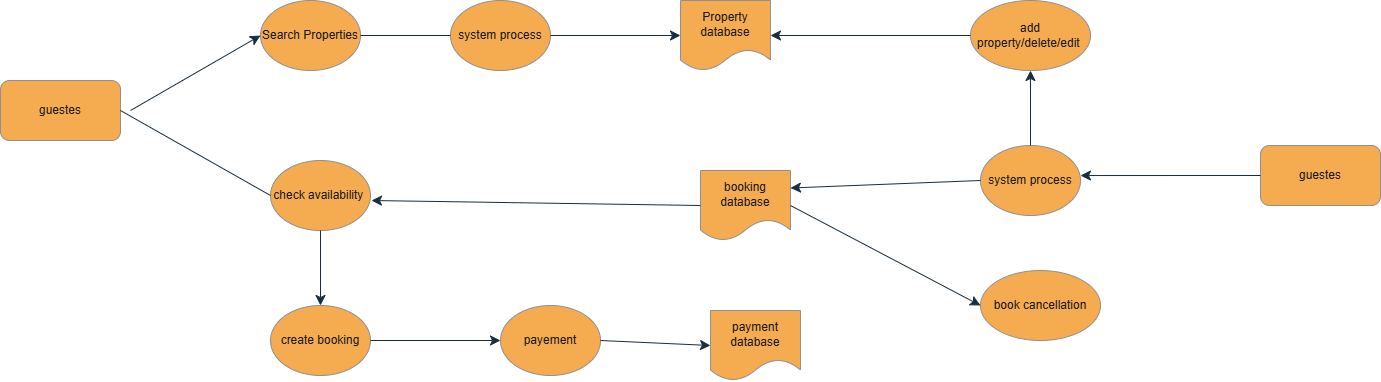

The diagram above was exported from draw.io. Its source (the exported page's mxGraphModel, read from the mxfile embedded in the PNG):
<mxGraphModel dx="1737" dy="993" grid="1" gridSize="10" guides="1" tooltips="1" connect="1" arrows="1" fold="1" page="1" pageScale="1" pageWidth="850" pageHeight="1100" math="0" shadow="0">
  <root>
    <mxCell id="0" />
    <mxCell id="1" parent="0" />
    <mxCell id="nltypTFqE0HJhHdu5RaN-2" value="guestes" style="rounded=1;whiteSpace=wrap;html=1;labelBackgroundColor=none;fillColor=#F5AB50;strokeColor=#909090;fontColor=#1A1A1A;" vertex="1" parent="1">
      <mxGeometry x="180" y="280" width="120" height="60" as="geometry" />
    </mxCell>
    <mxCell id="nltypTFqE0HJhHdu5RaN-3" value="Search Properties" style="ellipse;whiteSpace=wrap;html=1;labelBackgroundColor=none;fillColor=#F5AB50;strokeColor=#909090;fontColor=#1A1A1A;" vertex="1" parent="1">
      <mxGeometry x="440" y="200" width="100" height="70" as="geometry" />
    </mxCell>
    <mxCell id="nltypTFqE0HJhHdu5RaN-4" value="Property database" style="shape=document;whiteSpace=wrap;html=1;boundedLbl=1;labelBackgroundColor=none;fillColor=#F5AB50;strokeColor=#909090;fontColor=#1A1A1A;" vertex="1" parent="1">
      <mxGeometry x="860" y="200" width="90" height="70" as="geometry" />
    </mxCell>
    <mxCell id="nltypTFqE0HJhHdu5RaN-5" value="system process" style="ellipse;whiteSpace=wrap;html=1;labelBackgroundColor=none;fillColor=#F5AB50;strokeColor=#909090;fontColor=#1A1A1A;" vertex="1" parent="1">
      <mxGeometry x="630" y="200" width="100" height="70" as="geometry" />
    </mxCell>
    <mxCell id="nltypTFqE0HJhHdu5RaN-6" value="" style="endArrow=none;html=1;rounded=0;fontSize=12;startSize=8;endSize=8;curved=1;exitX=1;exitY=0.5;exitDx=0;exitDy=0;entryX=0;entryY=0.5;entryDx=0;entryDy=0;labelBackgroundColor=none;fontColor=default;strokeColor=#182E3E;" edge="1" parent="1" source="nltypTFqE0HJhHdu5RaN-3" target="nltypTFqE0HJhHdu5RaN-5">
      <mxGeometry width="50" height="50" relative="1" as="geometry">
        <mxPoint x="600" y="380" as="sourcePoint" />
        <mxPoint x="650" y="330" as="targetPoint" />
      </mxGeometry>
    </mxCell>
    <mxCell id="nltypTFqE0HJhHdu5RaN-7" value="" style="endArrow=classic;html=1;rounded=0;fontSize=12;startSize=8;endSize=8;curved=1;exitX=1;exitY=0.5;exitDx=0;exitDy=0;labelBackgroundColor=none;fontColor=default;strokeColor=#182E3E;" edge="1" parent="1" source="nltypTFqE0HJhHdu5RaN-5">
      <mxGeometry width="50" height="50" relative="1" as="geometry">
        <mxPoint x="660" y="360" as="sourcePoint" />
        <mxPoint x="860" y="235" as="targetPoint" />
      </mxGeometry>
    </mxCell>
    <mxCell id="nltypTFqE0HJhHdu5RaN-8" value="create booking" style="ellipse;whiteSpace=wrap;html=1;labelBackgroundColor=none;fillColor=#F5AB50;strokeColor=#909090;fontColor=#1A1A1A;" vertex="1" parent="1">
      <mxGeometry x="450" y="505" width="100" height="70" as="geometry" />
    </mxCell>
    <mxCell id="nltypTFqE0HJhHdu5RaN-9" value="check availability&amp;nbsp;" style="ellipse;whiteSpace=wrap;html=1;labelBackgroundColor=none;fillColor=#F5AB50;strokeColor=#909090;fontColor=#1A1A1A;" vertex="1" parent="1">
      <mxGeometry x="450" y="360" width="100" height="70" as="geometry" />
    </mxCell>
    <mxCell id="nltypTFqE0HJhHdu5RaN-10" value="booking database" style="shape=document;whiteSpace=wrap;html=1;boundedLbl=1;labelBackgroundColor=none;fillColor=#F5AB50;strokeColor=#909090;fontColor=#1A1A1A;" vertex="1" parent="1">
      <mxGeometry x="880" y="370" width="90" height="70" as="geometry" />
    </mxCell>
    <mxCell id="nltypTFqE0HJhHdu5RaN-11" value="" style="endArrow=classic;html=1;rounded=0;fontSize=12;startSize=8;endSize=8;curved=1;exitX=0;exitY=0.5;exitDx=0;exitDy=0;labelBackgroundColor=none;fontColor=default;strokeColor=#182E3E;" edge="1" parent="1" source="nltypTFqE0HJhHdu5RaN-10">
      <mxGeometry width="50" height="50" relative="1" as="geometry">
        <mxPoint x="520" y="510" as="sourcePoint" />
        <mxPoint x="551" y="400" as="targetPoint" />
      </mxGeometry>
    </mxCell>
    <mxCell id="nltypTFqE0HJhHdu5RaN-12" value="" style="endArrow=none;html=1;rounded=0;fontSize=12;startSize=8;endSize=8;curved=1;exitX=1;exitY=0.5;exitDx=0;exitDy=0;entryX=0;entryY=0.5;entryDx=0;entryDy=0;labelBackgroundColor=none;fontColor=default;strokeColor=#182E3E;" edge="1" parent="1" source="nltypTFqE0HJhHdu5RaN-2" target="nltypTFqE0HJhHdu5RaN-9">
      <mxGeometry width="50" height="50" relative="1" as="geometry">
        <mxPoint x="390" y="540" as="sourcePoint" />
        <mxPoint x="440" y="490" as="targetPoint" />
      </mxGeometry>
    </mxCell>
    <mxCell id="nltypTFqE0HJhHdu5RaN-13" value="" style="endArrow=classic;html=1;rounded=0;fontSize=12;startSize=8;endSize=8;curved=1;exitX=0.5;exitY=1;exitDx=0;exitDy=0;exitPerimeter=0;entryX=0.5;entryY=0;entryDx=0;entryDy=0;labelBackgroundColor=none;fontColor=default;strokeColor=#182E3E;" edge="1" parent="1" source="nltypTFqE0HJhHdu5RaN-9" target="nltypTFqE0HJhHdu5RaN-8">
      <mxGeometry width="50" height="50" relative="1" as="geometry">
        <mxPoint x="492" y="430" as="sourcePoint" />
        <mxPoint x="500" y="500" as="targetPoint" />
      </mxGeometry>
    </mxCell>
    <mxCell id="nltypTFqE0HJhHdu5RaN-14" value="payement" style="ellipse;whiteSpace=wrap;html=1;labelBackgroundColor=none;fillColor=#F5AB50;strokeColor=#909090;fontColor=#1A1A1A;" vertex="1" parent="1">
      <mxGeometry x="680" y="505" width="100" height="70" as="geometry" />
    </mxCell>
    <mxCell id="nltypTFqE0HJhHdu5RaN-15" value="" style="endArrow=classic;html=1;rounded=0;fontSize=12;startSize=8;endSize=8;curved=1;exitX=1;exitY=0.5;exitDx=0;exitDy=0;entryX=0;entryY=0.5;entryDx=0;entryDy=0;labelBackgroundColor=none;fontColor=default;strokeColor=#182E3E;" edge="1" parent="1" source="nltypTFqE0HJhHdu5RaN-8" target="nltypTFqE0HJhHdu5RaN-14">
      <mxGeometry width="50" height="50" relative="1" as="geometry">
        <mxPoint x="640" y="540" as="sourcePoint" />
        <mxPoint x="690" y="490" as="targetPoint" />
      </mxGeometry>
    </mxCell>
    <mxCell id="nltypTFqE0HJhHdu5RaN-16" value="payment database" style="shape=document;whiteSpace=wrap;html=1;boundedLbl=1;labelBackgroundColor=none;fillColor=#F5AB50;strokeColor=#909090;fontColor=#1A1A1A;" vertex="1" parent="1">
      <mxGeometry x="890" y="510" width="90" height="70" as="geometry" />
    </mxCell>
    <mxCell id="nltypTFqE0HJhHdu5RaN-17" value="" style="endArrow=classic;html=1;rounded=0;fontSize=12;startSize=8;endSize=8;curved=1;exitX=1;exitY=0.5;exitDx=0;exitDy=0;entryX=0;entryY=0.5;entryDx=0;entryDy=0;labelBackgroundColor=none;fontColor=default;strokeColor=#182E3E;" edge="1" parent="1" source="nltypTFqE0HJhHdu5RaN-14" target="nltypTFqE0HJhHdu5RaN-16">
      <mxGeometry width="50" height="50" relative="1" as="geometry">
        <mxPoint x="790" y="535" as="sourcePoint" />
        <mxPoint x="840" y="485" as="targetPoint" />
      </mxGeometry>
    </mxCell>
    <mxCell id="nltypTFqE0HJhHdu5RaN-18" value="guestes" style="rounded=1;whiteSpace=wrap;html=1;labelBackgroundColor=none;fillColor=#F5AB50;strokeColor=#909090;fontColor=#1A1A1A;" vertex="1" parent="1">
      <mxGeometry x="1440" y="345" width="120" height="60" as="geometry" />
    </mxCell>
    <mxCell id="nltypTFqE0HJhHdu5RaN-19" value="add property/delete/edit&amp;nbsp;" style="ellipse;whiteSpace=wrap;html=1;labelBackgroundColor=none;fillColor=#F5AB50;strokeColor=#909090;fontColor=#1A1A1A;" vertex="1" parent="1">
      <mxGeometry x="1150" y="200" width="120" height="70" as="geometry" />
    </mxCell>
    <mxCell id="nltypTFqE0HJhHdu5RaN-20" value="system process" style="ellipse;whiteSpace=wrap;html=1;labelBackgroundColor=none;fillColor=#F5AB50;strokeColor=#909090;fontColor=#1A1A1A;" vertex="1" parent="1">
      <mxGeometry x="1160" y="345" width="100" height="70" as="geometry" />
    </mxCell>
    <mxCell id="nltypTFqE0HJhHdu5RaN-21" value="" style="endArrow=classic;html=1;rounded=0;fontSize=12;startSize=8;endSize=8;curved=1;exitX=0;exitY=0.5;exitDx=0;exitDy=0;entryX=1;entryY=0.429;entryDx=0;entryDy=0;entryPerimeter=0;labelBackgroundColor=none;fontColor=default;strokeColor=#182E3E;" edge="1" parent="1" source="nltypTFqE0HJhHdu5RaN-18" target="nltypTFqE0HJhHdu5RaN-20">
      <mxGeometry width="50" height="50" relative="1" as="geometry">
        <mxPoint x="1140" y="570" as="sourcePoint" />
        <mxPoint x="1270" y="375" as="targetPoint" />
      </mxGeometry>
    </mxCell>
    <mxCell id="nltypTFqE0HJhHdu5RaN-22" value="" style="endArrow=classic;html=1;rounded=0;fontSize=12;startSize=8;endSize=8;curved=1;exitX=0.5;exitY=0;exitDx=0;exitDy=0;labelBackgroundColor=none;fontColor=default;strokeColor=#182E3E;" edge="1" parent="1" source="nltypTFqE0HJhHdu5RaN-20" target="nltypTFqE0HJhHdu5RaN-19">
      <mxGeometry width="50" height="50" relative="1" as="geometry">
        <mxPoint x="1190" y="480" as="sourcePoint" />
        <mxPoint x="1270" y="200" as="targetPoint" />
      </mxGeometry>
    </mxCell>
    <mxCell id="nltypTFqE0HJhHdu5RaN-23" value="" style="endArrow=classic;html=1;rounded=0;fontSize=12;startSize=8;endSize=8;curved=1;exitX=0;exitY=0.5;exitDx=0;exitDy=0;entryX=1;entryY=0.5;entryDx=0;entryDy=0;labelBackgroundColor=none;fontColor=default;strokeColor=#182E3E;" edge="1" parent="1" source="nltypTFqE0HJhHdu5RaN-19" target="nltypTFqE0HJhHdu5RaN-4">
      <mxGeometry width="50" height="50" relative="1" as="geometry">
        <mxPoint x="1130" y="480" as="sourcePoint" />
        <mxPoint x="1180" y="430" as="targetPoint" />
      </mxGeometry>
    </mxCell>
    <mxCell id="nltypTFqE0HJhHdu5RaN-24" value="book cancellation" style="ellipse;whiteSpace=wrap;html=1;labelBackgroundColor=none;fillColor=#F5AB50;strokeColor=#909090;fontColor=#1A1A1A;" vertex="1" parent="1">
      <mxGeometry x="1160" y="470" width="120" height="70" as="geometry" />
    </mxCell>
    <mxCell id="nltypTFqE0HJhHdu5RaN-25" value="" style="endArrow=classic;html=1;rounded=0;fontSize=12;startSize=8;endSize=8;curved=1;exitX=1;exitY=0.5;exitDx=0;exitDy=0;entryX=0;entryY=0.5;entryDx=0;entryDy=0;labelBackgroundColor=none;fontColor=default;strokeColor=#182E3E;" edge="1" parent="1" source="nltypTFqE0HJhHdu5RaN-10" target="nltypTFqE0HJhHdu5RaN-24">
      <mxGeometry width="50" height="50" relative="1" as="geometry">
        <mxPoint x="1010" y="410" as="sourcePoint" />
        <mxPoint x="1158" y="496" as="targetPoint" />
      </mxGeometry>
    </mxCell>
    <mxCell id="nltypTFqE0HJhHdu5RaN-26" value="" style="endArrow=classic;html=1;rounded=0;fontSize=12;startSize=8;endSize=8;curved=1;exitX=0;exitY=0.5;exitDx=0;exitDy=0;entryX=1;entryY=0.25;entryDx=0;entryDy=0;labelBackgroundColor=none;fontColor=default;strokeColor=#182E3E;" edge="1" parent="1" source="nltypTFqE0HJhHdu5RaN-20" target="nltypTFqE0HJhHdu5RaN-10">
      <mxGeometry width="50" height="50" relative="1" as="geometry">
        <mxPoint x="1170" y="550" as="sourcePoint" />
        <mxPoint x="1220" y="500" as="targetPoint" />
      </mxGeometry>
    </mxCell>
    <mxCell id="nltypTFqE0HJhHdu5RaN-27" value="" style="endArrow=classic;html=1;rounded=0;fontSize=12;startSize=8;endSize=8;curved=1;entryX=0;entryY=0.5;entryDx=0;entryDy=0;labelBackgroundColor=none;fontColor=default;strokeColor=#182E3E;" edge="1" parent="1" target="nltypTFqE0HJhHdu5RaN-3">
      <mxGeometry width="50" height="50" relative="1" as="geometry">
        <mxPoint x="310" y="310" as="sourcePoint" />
        <mxPoint x="590" y="430" as="targetPoint" />
      </mxGeometry>
    </mxCell>
  </root>
</mxGraphModel>